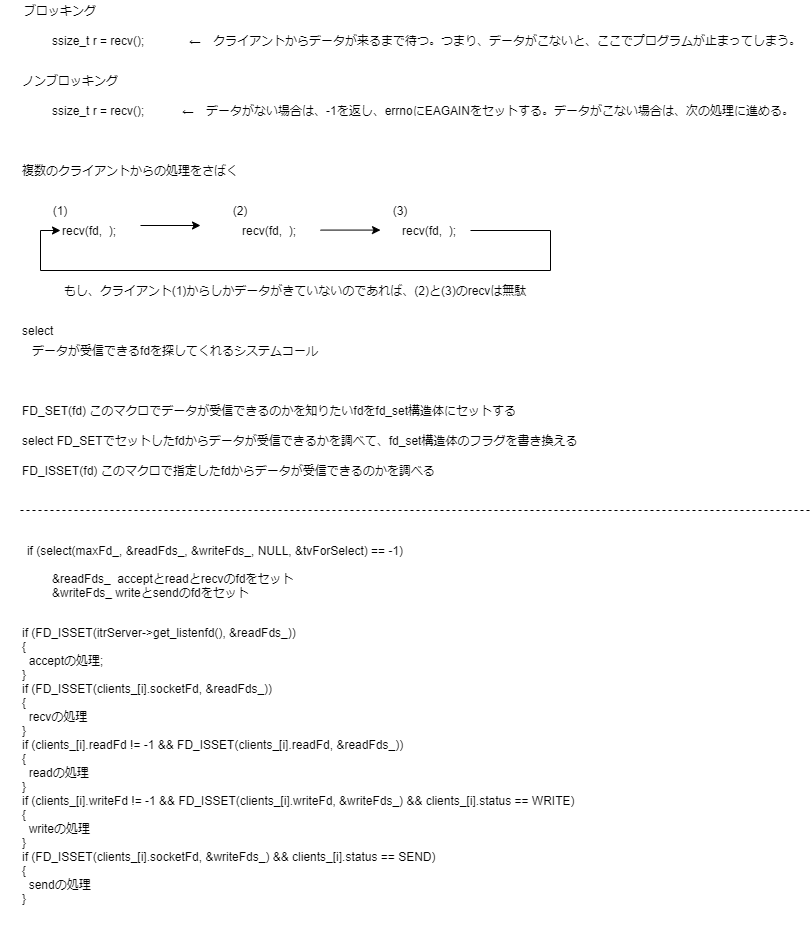

The diagram above was exported from draw.io. Its source (the exported page's mxGraphModel, read from the mxfile embedded in the PNG):
<mxGraphModel dx="960" dy="596" grid="1" gridSize="10" guides="1" tooltips="1" connect="1" arrows="1" fold="1" page="1" pageScale="1" pageWidth="827" pageHeight="1169" math="0" shadow="0">
  <root>
    <mxCell id="0" />
    <mxCell id="1" parent="0" />
    <mxCell id="2" value="ブロッキング" style="text;html=1;strokeColor=none;fillColor=none;align=center;verticalAlign=middle;whiteSpace=wrap;rounded=0;" vertex="1" parent="1">
      <mxGeometry x="10" y="20" width="100" height="20" as="geometry" />
    </mxCell>
    <mxCell id="3" value="ssize_t r = recv();" style="text;html=1;strokeColor=none;fillColor=none;align=left;verticalAlign=middle;whiteSpace=wrap;rounded=0;" vertex="1" parent="1">
      <mxGeometry x="50" y="50" width="130" height="20" as="geometry" />
    </mxCell>
    <mxCell id="4" value="←　クライアントからデータが来るまで待つ。つまり、データがこないと、ここでプログラムが止まってしまう。" style="text;html=1;strokeColor=none;fillColor=none;align=center;verticalAlign=middle;whiteSpace=wrap;rounded=0;" vertex="1" parent="1">
      <mxGeometry x="180" y="50" width="630" height="20" as="geometry" />
    </mxCell>
    <mxCell id="5" value="ノンブロッキング" style="text;html=1;strokeColor=none;fillColor=none;align=center;verticalAlign=middle;whiteSpace=wrap;rounded=0;" vertex="1" parent="1">
      <mxGeometry x="20" y="90" width="100" height="20" as="geometry" />
    </mxCell>
    <mxCell id="6" value="ssize_t r = recv();" style="text;html=1;strokeColor=none;fillColor=none;align=left;verticalAlign=middle;whiteSpace=wrap;rounded=0;" vertex="1" parent="1">
      <mxGeometry x="50" y="120" width="130" height="20" as="geometry" />
    </mxCell>
    <mxCell id="7" value="←　データがない場合は、-1を返し、errnoにEAGAINをセットする。データがこない場合は、次の処理に進める。" style="text;html=1;strokeColor=none;fillColor=none;align=left;verticalAlign=middle;whiteSpace=wrap;rounded=0;" vertex="1" parent="1">
      <mxGeometry x="180" y="120" width="630" height="20" as="geometry" />
    </mxCell>
    <mxCell id="8" value="複数のクライアントからの処理をさばく" style="text;html=1;strokeColor=none;fillColor=none;align=center;verticalAlign=middle;whiteSpace=wrap;rounded=0;" vertex="1" parent="1">
      <mxGeometry y="180" width="260" height="20" as="geometry" />
    </mxCell>
    <mxCell id="9" value="recv(fd,&amp;nbsp; );" style="text;html=1;strokeColor=none;fillColor=none;align=left;verticalAlign=middle;whiteSpace=wrap;rounded=0;" vertex="1" parent="1">
      <mxGeometry x="60" y="240" width="80" height="20" as="geometry" />
    </mxCell>
    <mxCell id="10" value="recv(fd,&amp;nbsp; );" style="text;html=1;strokeColor=none;fillColor=none;align=left;verticalAlign=middle;whiteSpace=wrap;rounded=0;" vertex="1" parent="1">
      <mxGeometry x="240" y="240" width="130" height="20" as="geometry" />
    </mxCell>
    <mxCell id="18" style="edgeStyle=orthogonalEdgeStyle;rounded=0;orthogonalLoop=1;jettySize=auto;html=1;exitX=1;exitY=0.5;exitDx=0;exitDy=0;entryX=0;entryY=0.5;entryDx=0;entryDy=0;" edge="1" parent="1" source="11" target="9">
      <mxGeometry relative="1" as="geometry">
        <Array as="points">
          <mxPoint x="550" y="250" />
          <mxPoint x="550" y="290" />
          <mxPoint x="40" y="290" />
          <mxPoint x="40" y="250" />
        </Array>
      </mxGeometry>
    </mxCell>
    <mxCell id="11" value="recv(fd,&amp;nbsp; );" style="text;html=1;strokeColor=none;fillColor=none;align=left;verticalAlign=middle;whiteSpace=wrap;rounded=0;" vertex="1" parent="1">
      <mxGeometry x="400" y="240" width="70" height="20" as="geometry" />
    </mxCell>
    <mxCell id="12" value="(1)" style="text;html=1;strokeColor=none;fillColor=none;align=center;verticalAlign=middle;whiteSpace=wrap;rounded=0;" vertex="1" parent="1">
      <mxGeometry x="40" y="220" width="40" height="20" as="geometry" />
    </mxCell>
    <mxCell id="13" value="(2)" style="text;html=1;strokeColor=none;fillColor=none;align=center;verticalAlign=middle;whiteSpace=wrap;rounded=0;" vertex="1" parent="1">
      <mxGeometry x="220" y="220" width="40" height="20" as="geometry" />
    </mxCell>
    <mxCell id="14" value="(3)" style="text;html=1;strokeColor=none;fillColor=none;align=center;verticalAlign=middle;whiteSpace=wrap;rounded=0;" vertex="1" parent="1">
      <mxGeometry x="380" y="220" width="40" height="20" as="geometry" />
    </mxCell>
    <mxCell id="15" value="" style="endArrow=classic;html=1;exitX=1;exitY=0.25;exitDx=0;exitDy=0;" edge="1" parent="1" source="9">
      <mxGeometry width="50" height="50" relative="1" as="geometry">
        <mxPoint x="140" y="275" as="sourcePoint" />
        <mxPoint x="200" y="245" as="targetPoint" />
      </mxGeometry>
    </mxCell>
    <mxCell id="16" value="" style="endArrow=classic;html=1;exitX=1;exitY=0.25;exitDx=0;exitDy=0;" edge="1" parent="1">
      <mxGeometry width="50" height="50" relative="1" as="geometry">
        <mxPoint x="320" y="249.58" as="sourcePoint" />
        <mxPoint x="380" y="249.58" as="targetPoint" />
      </mxGeometry>
    </mxCell>
    <mxCell id="19" value="もし、クライアント(1)からしかデータがきていないのであれば、(2)と(3)のrecvは無駄" style="text;html=1;strokeColor=none;fillColor=none;align=center;verticalAlign=middle;whiteSpace=wrap;rounded=0;" vertex="1" parent="1">
      <mxGeometry x="30" y="300" width="530" height="20" as="geometry" />
    </mxCell>
    <mxCell id="20" value="select" style="text;html=1;strokeColor=none;fillColor=none;align=left;verticalAlign=middle;whiteSpace=wrap;rounded=0;" vertex="1" parent="1">
      <mxGeometry x="20" y="340" width="260" height="20" as="geometry" />
    </mxCell>
    <mxCell id="21" value="データが受信できるfdを探してくれるシステムコール" style="text;html=1;strokeColor=none;fillColor=none;align=left;verticalAlign=middle;whiteSpace=wrap;rounded=0;" vertex="1" parent="1">
      <mxGeometry x="30" y="360" width="530" height="20" as="geometry" />
    </mxCell>
    <mxCell id="22" value="FD_SET(fd) このマクロでデータが受信できるのかを知りたいfdをfd_set構造体にセットする" style="text;html=1;strokeColor=none;fillColor=none;align=left;verticalAlign=middle;whiteSpace=wrap;rounded=0;" vertex="1" parent="1">
      <mxGeometry x="20" y="420" width="500" height="20" as="geometry" />
    </mxCell>
    <mxCell id="23" value="select FD_SETでセットしたfdからデータが受信できるかを調べて、fd_set構造体のフラグを書き換える" style="text;html=1;strokeColor=none;fillColor=none;align=left;verticalAlign=middle;whiteSpace=wrap;rounded=0;" vertex="1" parent="1">
      <mxGeometry x="20" y="450" width="580" height="20" as="geometry" />
    </mxCell>
    <mxCell id="24" value="FD_ISSET(fd) このマクロで指定したfdからデータが受信できるのかを調べる" style="text;html=1;strokeColor=none;fillColor=none;align=left;verticalAlign=middle;whiteSpace=wrap;rounded=0;" vertex="1" parent="1">
      <mxGeometry x="20" y="480" width="600" height="20" as="geometry" />
    </mxCell>
    <mxCell id="25" value="" style="endArrow=none;dashed=1;html=1;" edge="1" parent="1">
      <mxGeometry width="50" height="50" relative="1" as="geometry">
        <mxPoint x="20" y="530" as="sourcePoint" />
        <mxPoint x="810" y="530" as="targetPoint" />
      </mxGeometry>
    </mxCell>
    <mxCell id="26" value="if (select(maxFd_, &amp;readFds_, &amp;writeFds_, NULL, &amp;tvForSelect) == -1)" style="text;html=1;strokeColor=none;fillColor=none;align=center;verticalAlign=middle;whiteSpace=wrap;rounded=0;" vertex="1" parent="1">
      <mxGeometry x="10" y="560" width="410" height="20" as="geometry" />
    </mxCell>
    <mxCell id="27" value="&amp;amp;readFds_&amp;nbsp; acceptとreadとrecvのfdをセット&lt;br&gt;&amp;amp;writeFds_ writeとsendのfdをセット" style="text;html=1;strokeColor=none;fillColor=none;align=left;verticalAlign=middle;whiteSpace=wrap;rounded=0;" vertex="1" parent="1">
      <mxGeometry x="50" y="585" width="330" height="40" as="geometry" />
    </mxCell>
    <mxCell id="28" value="&lt;div&gt;if (FD_ISSET(itrServer-&amp;gt;get_listenfd(), &amp;amp;readFds_))&lt;/div&gt;&lt;div&gt;{&lt;/div&gt;&lt;div&gt;&lt;span&gt;&lt;/span&gt;&amp;nbsp; acceptの処理;&lt;/div&gt;&lt;div&gt;}&lt;/div&gt;&lt;div&gt;if (FD_ISSET(clients_[i].socketFd, &amp;amp;readFds_))&lt;/div&gt;&lt;div&gt;{&lt;/div&gt;&lt;div&gt;&lt;span&gt;&lt;/span&gt;&amp;nbsp; recvの処理&lt;/div&gt;&lt;div&gt;}&lt;/div&gt;&lt;div&gt;if (clients_[i].readFd != -1 &amp;amp;&amp;amp; FD_ISSET(clients_[i].readFd, &amp;amp;readFds_))&lt;/div&gt;&lt;div&gt;{&lt;/div&gt;&lt;div&gt;&lt;span&gt;&lt;/span&gt;&amp;nbsp; readの処理&lt;/div&gt;&lt;div&gt;}&lt;/div&gt;&lt;div&gt;if (clients_[i].writeFd != -1 &amp;amp;&amp;amp; FD_ISSET(clients_[i].writeFd, &amp;amp;writeFds_) &amp;amp;&amp;amp; clients_[i].status == WRITE)&lt;/div&gt;&lt;div&gt;{&lt;/div&gt;&lt;div&gt;&lt;span&gt;&lt;/span&gt;&amp;nbsp; writeの処理&lt;/div&gt;&lt;div&gt;}&lt;/div&gt;&lt;div&gt;if (FD_ISSET(clients_[i].socketFd, &amp;amp;writeFds_) &amp;amp;&amp;amp; clients_[i].status == SEND)&lt;/div&gt;&lt;div&gt;{&lt;/div&gt;&lt;div&gt;&lt;span&gt;&lt;/span&gt;&amp;nbsp; sendの処理&lt;/div&gt;&lt;div&gt;}&lt;/div&gt;" style="text;html=1;strokeColor=none;fillColor=none;align=left;verticalAlign=middle;whiteSpace=wrap;rounded=0;" vertex="1" parent="1">
      <mxGeometry x="20" y="625" width="680" height="320" as="geometry" />
    </mxCell>
  </root>
</mxGraphModel>